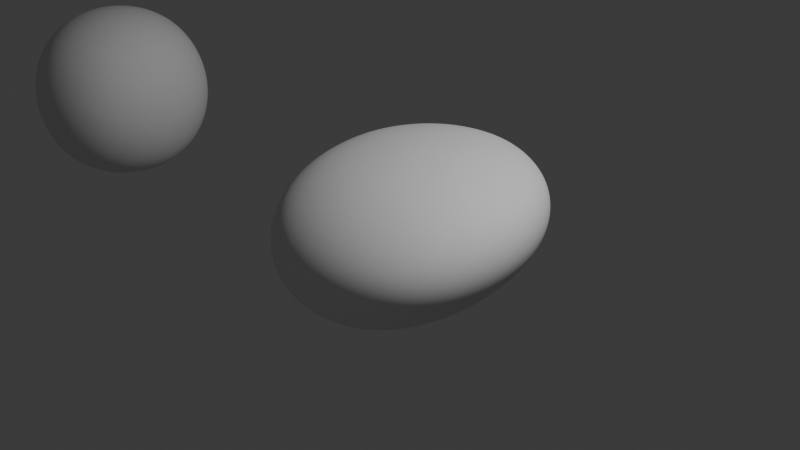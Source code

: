 # Source: stone.blend  (saved by Blender 5.0.118; exported with 4.5.12 LTS)
import bpy
from mathutils import Matrix  # noqa: F401  (used for matrix-valued properties, if any)

bpy.ops.wm.read_factory_settings(use_empty=True)
scene = bpy.context.scene
scene.name = 'Scene'

# ---- collections
col_collection = bpy.data.collections.new('Collection'); scene.collection.children.link(col_collection)

# ---- world
world_world = bpy.data.worlds.new('World'); scene.world = world_world
world_world.use_nodes = True; world_world.node_tree.nodes.clear()
_N = world_world.node_tree.nodes; _L = world_world.node_tree.links
n0 = _N.new('ShaderNodeOutputWorld'); n0.name = 'World Output'; n0.location = (200, 100)
n1 = _N.new('ShaderNodeBackground'); n1.name = 'Background'; n1.location = (-200, 100)
n1.inputs[0].default_value = (0.05088, 0.05088, 0.05088, 1.0)
_L.new(n1.outputs[0], n0.inputs[0])
n0.is_active_output = True
world_world.color = (0.05088, 0.05088, 0.05088)
world_world.sun_shadow_jitter_overblur = 0.0

# ---- cameras
cam_camera = bpy.data.cameras.new('Camera')
cam_camera.clip_end = 100.0
cam_camera.ortho_scale = 7.314

# ---- lights
light_light = bpy.data.lights.new('Light', 'POINT')
light_light.energy = 1000.0
light_light.shadow_soft_size = 0.1

# ---- meshes
me_x = bpy.data.meshes.new('立方体')
me_x.from_pydata([(-0.8663, -1.403, -0.6359), (-1.896, -1.0, 0.6359), (-1.0, 1.0, -0.6359), (-1.0, 2.231, 0.6359), (1.0, -1.958, -0.6359), (2.237, -1.0, 0.6359), (1.0, 1.0, -0.6359), (1.606, 1.439, 0.6359)], [], [(0, 1, 3, 2), (2, 3, 7, 6), (6, 7, 5, 4), (4, 5, 1, 0), (2, 6, 4, 0), (7, 3, 1, 5)])
me_x.polygons.foreach_set('use_smooth', [True] * 6)
_uv = me_x.uv_layers.new(name='UV贴图')
_uv.uv.foreach_set('vector', [0.375, 0.0, 0.625, 0.0, 0.625, 0.25, 0.375, 0.25, 0.375, 0.25, 0.625, 0.25, 0.625, 0.5, 0.375, 0.5, 0.375, 0.5, 0.625, 0.5, 0.625, 0.75, 0.375, 0.75, 0.375, 0.75, 0.625, 0.75, 0.625, 1.0, 0.375, 1.0, 0.125, 0.5, 0.375, 0.5, 0.375, 0.75, 0.125, 0.75, 0.625, 0.5, 0.875, 0.5, 0.875, 0.75, 0.625, 0.75])
me_x.update()
me_001 = bpy.data.meshes.new('立方体.001')
me_001.from_pydata([(-1.0, -1.0, -1.0), (-1.0, -1.0, 1.0), (-1.0, 1.0, -1.0), (-1.0, 1.0, 1.0), (1.0, -1.0, -1.0), (1.0, -1.0, 1.0), (1.0, 1.0, -1.0), (1.0, 1.0, 1.0)], [], [(0, 1, 3, 2), (2, 3, 7, 6), (6, 7, 5, 4), (4, 5, 1, 0), (2, 6, 4, 0), (7, 3, 1, 5)])
me_001.polygons.foreach_set('use_smooth', [True] * 6)
_uv = me_001.uv_layers.new(name='UV贴图')
_uv.uv.foreach_set('vector', [0.375, 0.0, 0.625, 0.0, 0.625, 0.25, 0.375, 0.25, 0.375, 0.25, 0.625, 0.25, 0.625, 0.5, 0.375, 0.5, 0.375, 0.5, 0.625, 0.5, 0.625, 0.75, 0.375, 0.75, 0.375, 0.75, 0.625, 0.75, 0.625, 1.0, 0.375, 1.0, 0.125, 0.5, 0.375, 0.5, 0.375, 0.75, 0.125, 0.75, 0.625, 0.5, 0.875, 0.5, 0.875, 0.75, 0.625, 0.75])
me_001.update()
me_002 = bpy.data.meshes.new('立方体.002')
me_002.from_pydata([(-1.517, -1.403, -0.6359), (-1.896, -1.0, 0.6359), (-1.0, 1.0, -0.6359), (-1.0, 2.231, 0.8908), (1.0, -1.958, -0.6359), (1.155, -1.0, 1.291), (2.06, 1.0, -0.6359), (1.606, 1.439, 0.5186)], [], [(0, 1, 3, 2), (2, 3, 7, 6), (6, 7, 5, 4), (4, 5, 1, 0), (2, 6, 4, 0), (7, 3, 1, 5)])
me_002.polygons.foreach_set('use_smooth', [True] * 6)
_uv = me_002.uv_layers.new(name='UV贴图')
_uv.uv.foreach_set('vector', [0.375, 0.0, 0.625, 0.0, 0.625, 0.25, 0.375, 0.25, 0.375, 0.25, 0.625, 0.25, 0.625, 0.5, 0.375, 0.5, 0.375, 0.5, 0.625, 0.5, 0.625, 0.75, 0.375, 0.75, 0.375, 0.75, 0.625, 0.75, 0.625, 1.0, 0.375, 1.0, 0.125, 0.5, 0.375, 0.5, 0.375, 0.75, 0.125, 0.75, 0.625, 0.5, 0.875, 0.5, 0.875, 0.75, 0.625, 0.75])
me_002.update()

# ---- objects
ob_light = bpy.data.objects.new('Light', light_light)
ob_camera = bpy.data.objects.new('Camera', cam_camera)
ob_stone1 = bpy.data.objects.new('stone1', me_x)
ob_stone2 = bpy.data.objects.new('stone2', me_001)
ob_stone3 = bpy.data.objects.new('stone3', me_002)

# ---- transforms, parenting, visibility, modifiers, constraints
ob_light.location = (4.076, 1.005, 5.904)
ob_light.rotation_euler = (0.6503, 0.05522, 1.866)
ob_light.lock_rotations_4d = False
ob_light.empty_display_type = 'ARROWS'
ob_light.color = (0.0, 0.0, 0.0, 0.0)
ob_light.lineart.crease_threshold = 0.0
ob_camera.location = (7.359, -6.926, 4.958)
ob_camera.rotation_euler = (1.109, 0.0, 0.8149)
ob_camera.lock_rotations_4d = False
ob_camera.empty_display_type = 'ARROWS'
ob_camera.color = (0.0, 0.0, 0.0, 0.0)
ob_camera.display_type = 'WIRE'
ob_camera.lineart.crease_threshold = 0.0
ob_stone1.location = (0.0, 0.0, 0.0)
_m = ob_stone1.modifiers.new('细分', 'SUBSURF')
_m.levels = 5
_m.render_levels = 5
_m = ob_stone1.modifiers.new('置换', 'DISPLACE')
_m.strength = 0.5
ob_stone2.location = (-5.344, 0.0, 0.0)
_m = ob_stone2.modifiers.new('细分', 'SUBSURF')
_m.levels = 5
_m.render_levels = 5
_m = ob_stone2.modifiers.new('置换', 'DISPLACE')
_m.strength = 0.5
ob_stone3.location = (0.0, -6.233, 0.0)
_m = ob_stone3.modifiers.new('细分', 'SUBSURF')
_m.levels = 5
_m.render_levels = 5
_m = ob_stone3.modifiers.new('置换', 'DISPLACE')
_m.strength = 0.5

# ---- collection membership
col_collection.objects.link(ob_light)
col_collection.objects.link(ob_camera)
col_collection.objects.link(ob_stone1)
col_collection.objects.link(ob_stone2)
col_collection.objects.link(ob_stone3)

# ---- scene / render settings (as saved in the file)
scene.camera = ob_camera
scene.frame_start = 1; scene.frame_end = 250; scene.frame_set(1)
scene.render.engine = 'BLENDER_EEVEE_NEXT'
scene.render.bake_bias = 0.0
scene.render.bake_samples = 0
scene.cycles.sampling_pattern = 'TABULATED_SOBOL'
scene.eevee.use_volume_custom_range = False
bpy.context.view_layer.update()

